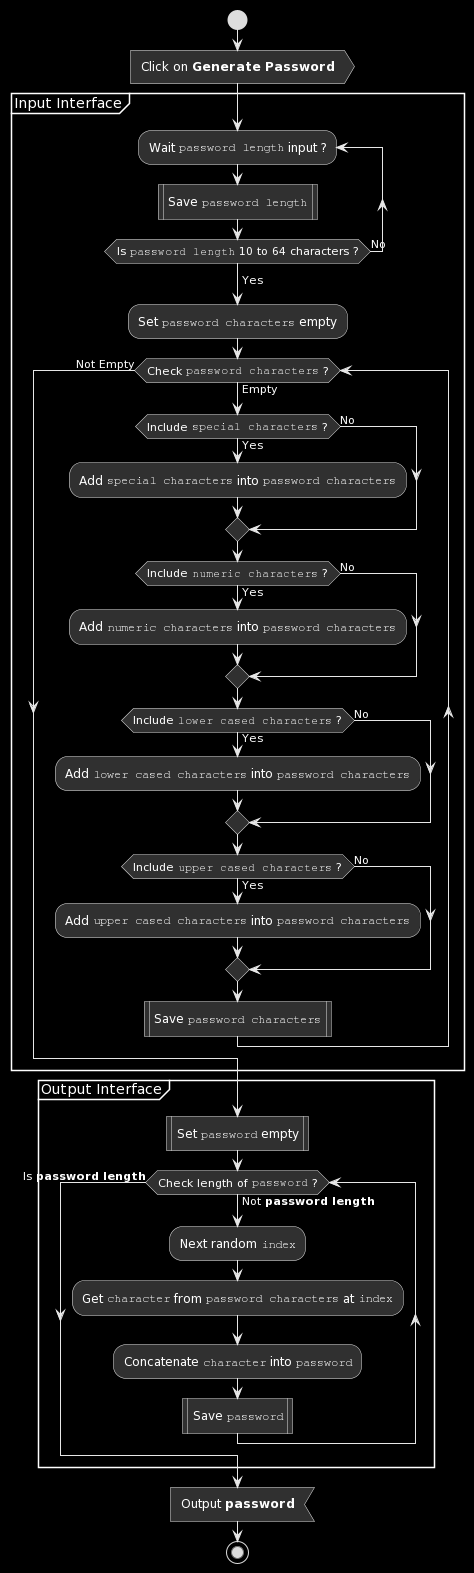

The diagram above was rendered by PlantUML. Its source (embedded in the PNG):
@startuml
start

:Click on **Generate Password**>

partition "Input Interface" {

  repeat :Wait ""password length"" input ?

    :Save ""password length""|

  repeat while (Is ""password length"" 10 to 64 characters ?) is (No)
  ->Yes;

  :Set ""password characters"" empty;

  while (Check ""password characters"" ?) is (Empty)

    if (Include ""special characters"" ?) then (Yes)
      :Add ""special characters"" into ""password characters"";
    else (No)
    endif

    if (Include ""numeric characters"" ?) then (Yes)
      :Add ""numeric characters"" into ""password characters"";
    else (No)
    endif

    if (Include ""lower cased characters"" ?) then (Yes)
      :Add ""lower cased characters"" into ""password characters"";
    else (No)
    endif

    if (Include ""upper cased characters"" ?) then (Yes)
      :Add ""upper cased characters"" into ""password characters"";
    else (No)
    endif

    :Save ""password characters""|

  endwhile (Not Empty)

}

partition "Output Interface" {

  :Set ""password"" empty|

  while (Check length of ""password"" ?) is (Not **password length**)

    :Next random ""index"";

    :Get ""character"" from ""password characters"" at ""index"";

    :Concatenate ""character"" into ""password"";

    :Save ""password""|

  endwhile (Is **password length**)

}

:Output **password**<

stop
@enduml